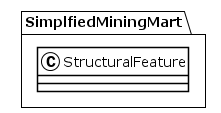

The diagram above was rendered by PlantUML. Its source (embedded in the PNG):
@startuml
!theme plain
package SimplfiedMiningMart {
class StructuralFeature {
}
}
@enduml